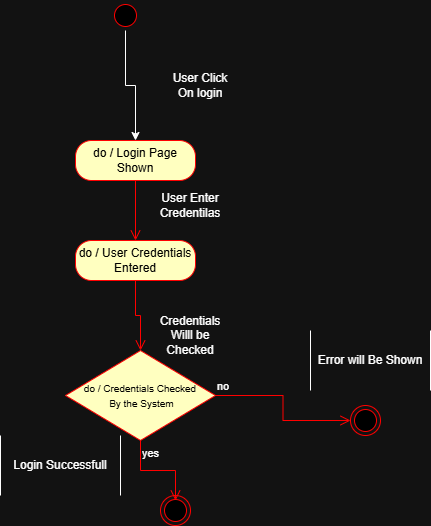

The diagram above was exported from draw.io. Its source (the exported page's mxGraphModel, read from the mxfile embedded in the PNG):
<mxGraphModel dx="774" dy="1662" grid="1" gridSize="10" guides="1" tooltips="1" connect="1" arrows="1" fold="1" page="1" pageScale="1" pageWidth="850" pageHeight="1100" math="0" shadow="0">
  <root>
    <mxCell id="0" />
    <mxCell id="1" parent="0" />
    <mxCell id="jn3a3us38jo81IRcZLi2-15" parent="1" style="shape=partialRectangle;whiteSpace=wrap;html=1;bottom=0;top=0;fillColor=none;" value="Login Successfull" vertex="1">
      <mxGeometry height="60" width="120" x="550" y="355" as="geometry" />
    </mxCell>
    <mxCell id="-JxgliCuYgN0oVPwHqSO-3" edge="1" parent="1" source="NHyzC8xWFY7fpKv7wzze-10" style="edgeStyle=orthogonalEdgeStyle;rounded=0;orthogonalLoop=1;jettySize=auto;html=1;exitX=0.5;exitY=1;exitDx=0;exitDy=0;" target="-JxgliCuYgN0oVPwHqSO-1" value="">
      <mxGeometry relative="1" as="geometry" />
    </mxCell>
    <mxCell id="NHyzC8xWFY7fpKv7wzze-10" parent="1" style="ellipse;html=1;shape=startState;fillColor=#000000;strokeColor=#ff0000;" value="" vertex="1">
      <mxGeometry height="30" width="30" x="660" y="-80" as="geometry" />
    </mxCell>
    <mxCell id="NHyzC8xWFY7fpKv7wzze-12" parent="1" style="rounded=1;whiteSpace=wrap;html=1;arcSize=40;fontColor=#000000;fillColor=#ffffc0;strokeColor=#ff0000;" value="do / User Credentials Entered" vertex="1">
      <mxGeometry height="40" width="120" x="625" y="160" as="geometry" />
    </mxCell>
    <mxCell id="NHyzC8xWFY7fpKv7wzze-13" edge="1" parent="1" source="NHyzC8xWFY7fpKv7wzze-12" style="edgeStyle=orthogonalEdgeStyle;html=1;verticalAlign=bottom;endArrow=open;endSize=8;strokeColor=#ff0000;rounded=0;entryX=0.5;entryY=0;entryDx=0;entryDy=0;" value="">
      <mxGeometry relative="1" as="geometry">
        <mxPoint x="690" y="270" as="targetPoint" />
      </mxGeometry>
    </mxCell>
    <mxCell id="NHyzC8xWFY7fpKv7wzze-15" parent="1" style="text;html=1;whiteSpace=wrap;strokeColor=none;fillColor=none;align=center;verticalAlign=middle;rounded=0;" value="Credentials Willl be Checked" vertex="1">
      <mxGeometry height="30" width="60" x="710" y="240" as="geometry" />
    </mxCell>
    <mxCell id="NHyzC8xWFY7fpKv7wzze-16" parent="1" style="text;html=1;whiteSpace=wrap;strokeColor=none;fillColor=none;align=center;verticalAlign=middle;rounded=0;" value="User Enter Credentilas" vertex="1">
      <mxGeometry height="30" width="60" x="710" y="110" as="geometry" />
    </mxCell>
    <mxCell id="NHyzC8xWFY7fpKv7wzze-17" parent="1" style="rhombus;whiteSpace=wrap;html=1;fontColor=#000000;fillColor=#ffffc0;strokeColor=#ff0000;" value="&lt;font size=&quot;1&quot;&gt;do / Credentials Checked&lt;/font&gt;&lt;div&gt;&lt;font size=&quot;1&quot;&gt;&amp;nbsp;By the System&lt;/font&gt;&lt;/div&gt;" vertex="1">
      <mxGeometry height="90" width="150" x="615" y="270" as="geometry" />
    </mxCell>
    <mxCell id="NHyzC8xWFY7fpKv7wzze-18" edge="1" parent="1" source="NHyzC8xWFY7fpKv7wzze-17" style="edgeStyle=orthogonalEdgeStyle;html=1;align=left;verticalAlign=bottom;endArrow=open;endSize=8;strokeColor=#ff0000;rounded=0;" value="no">
      <mxGeometry relative="1" x="-1" as="geometry">
        <mxPoint x="900" y="340" as="targetPoint" />
      </mxGeometry>
    </mxCell>
    <mxCell id="NHyzC8xWFY7fpKv7wzze-19" edge="1" parent="1" source="NHyzC8xWFY7fpKv7wzze-17" style="edgeStyle=orthogonalEdgeStyle;html=1;align=left;verticalAlign=top;endArrow=open;endSize=8;strokeColor=#ff0000;rounded=0;" value="yes">
      <mxGeometry relative="1" x="-1" as="geometry">
        <mxPoint x="725" y="420" as="targetPoint" />
      </mxGeometry>
    </mxCell>
    <mxCell id="NHyzC8xWFY7fpKv7wzze-30" parent="1" style="ellipse;html=1;shape=endState;fillColor=#000000;strokeColor=#ff0000;" value="" vertex="1">
      <mxGeometry height="30" width="30" x="900" y="325" as="geometry" />
    </mxCell>
    <mxCell id="NHyzC8xWFY7fpKv7wzze-31" parent="1" style="ellipse;html=1;shape=endState;fillColor=#000000;strokeColor=#ff0000;" value="" vertex="1">
      <mxGeometry height="30" width="30" x="710" y="415" as="geometry" />
    </mxCell>
    <mxCell id="NHyzC8xWFY7fpKv7wzze-32" parent="1" style="shape=partialRectangle;whiteSpace=wrap;html=1;bottom=0;top=0;fillColor=none;" value="Error will Be Shown" vertex="1">
      <mxGeometry height="60" width="120" x="860" y="250" as="geometry" />
    </mxCell>
    <mxCell id="-JxgliCuYgN0oVPwHqSO-1" parent="1" style="rounded=1;whiteSpace=wrap;html=1;arcSize=40;fontColor=#000000;fillColor=#ffffc0;strokeColor=#ff0000;" value="do / Login Page Shown" vertex="1">
      <mxGeometry height="40" width="120" x="625" y="60" as="geometry" />
    </mxCell>
    <mxCell id="-JxgliCuYgN0oVPwHqSO-2" edge="1" parent="1" source="-JxgliCuYgN0oVPwHqSO-1" style="edgeStyle=orthogonalEdgeStyle;html=1;verticalAlign=bottom;endArrow=open;endSize=8;strokeColor=#ff0000;rounded=0;" value="">
      <mxGeometry relative="1" as="geometry">
        <mxPoint x="685" y="160" as="targetPoint" />
      </mxGeometry>
    </mxCell>
    <mxCell id="-JxgliCuYgN0oVPwHqSO-4" parent="1" style="text;html=1;whiteSpace=wrap;strokeColor=none;fillColor=none;align=center;verticalAlign=middle;rounded=0;" value="User Click On login" vertex="1">
      <mxGeometry height="30" width="60" x="720" y="-10" as="geometry" />
    </mxCell>
  </root>
</mxGraphModel>